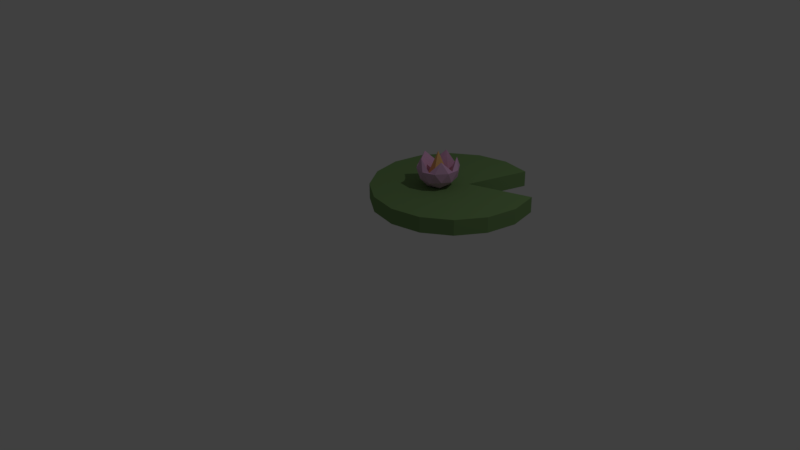 # Source: pink_lilypad.blend  (saved by Blender 2.77.0; exported with 4.5.12 LTS)
import bpy
from mathutils import Matrix  # noqa: F401  (used for matrix-valued properties, if any)

bpy.ops.wm.read_factory_settings(use_empty=True)
scene = bpy.context.scene
scene.name = 'Scene'

# ---- collections
col_collection_1 = bpy.data.collections.new('Collection 1'); scene.collection.children.link(col_collection_1)

# ---- materials (node trees are filled in below, after node groups)
mat_pinkflower = bpy.data.materials.new('PinkFlower')
mat_pinkflower.alpha_threshold = 0.0
mat_pinkflower.use_transparent_shadow = False
mat_pinkflower.diffuse_color = (0.7758, 0.4508, 0.7157, 1.0)
mat_pinkflower.roughness = 0.5
mat_pinkflowercenter = bpy.data.materials.new('PinkFlowerCenter')
mat_pinkflowercenter.alpha_threshold = 0.0
mat_pinkflowercenter.use_transparent_shadow = False
mat_pinkflowercenter.diffuse_color = (0.9047, 0.5457, 0.2016, 1.0)
mat_pinkflowercenter.roughness = 0.5
mat_lilypadgreen = bpy.data.materials.new('LilyPadGreen')
mat_lilypadgreen.alpha_threshold = 0.0
mat_lilypadgreen.use_transparent_shadow = False
mat_lilypadgreen.diffuse_color = (0.1845, 0.314, 0.1195, 1.0)
mat_lilypadgreen.roughness = 0.5

# ---- material node trees

# ---- world
world_world = bpy.data.worlds.new('World'); scene.world = world_world
world_world.color = (0.05088, 0.05088, 0.05088)
world_world.use_sun_shadow = False
world_world.sun_shadow_jitter_overblur = 0.0
world_world.cycles.sampling_method = 'MANUAL'

# ---- cameras
cam_camera = bpy.data.cameras.new('Camera')
cam_camera.clip_end = 100.0
cam_camera.lens = 35.0
cam_camera.sensor_width = 32.0
cam_camera.sensor_height = 18.0
cam_camera.ortho_scale = 7.314
cam_camera.dof.focus_distance = 0.0
cam_camera.dof.aperture_fstop = 128.0

# ---- lights
light_lamp = bpy.data.lights.new('Lamp', 'POINT')
light_lamp.transmission_factor = 0.0
light_lamp.cutoff_distance = 30.0
light_lamp.energy = 100.0
light_lamp.shadow_buffer_clip_start = 1.001
light_lamp.shadow_soft_size = 0.1
light_lamp.shadow_maximum_resolution = 0.006
light_lamp.use_absolute_resolution = True

# ---- meshes
me_icosphere = bpy.data.meshes.new('Icosphere')
me_icosphere.from_pydata([(0.0, 0.0, -1.0), (0.7236, -0.5257, -0.4472), (-0.2764, -0.8506, -0.4472), (-0.8944, 0.0, -0.4472), (-0.2764, 0.8506, -0.4472), (0.7236, 0.5257, -0.4472), (0.2764, -0.8506, 0.007515), (-0.7236, -0.5257, 0.007514), (-0.7236, 0.5257, 0.007514), (0.2764, 0.8506, 0.007515), (0.8944, 0.0, 0.00751), (0.0, 0.0, 0.7622), (-0.1625, -0.5, -0.8507), (0.4253, -0.309, -0.8507), (0.2629, -0.809, -0.5257), (0.8506, 0.0, -0.5257), (0.4253, 0.309, -0.8507), (-0.5257, 0.0, -0.8507), (-0.6882, -0.5, -0.5257), (-0.1625, 0.5, -0.8507), (-0.6882, 0.5, -0.5257), (0.2629, 0.809, -0.5257), (0.9511, -0.309, 0.0), (0.9511, 0.309, 0.0), (0.0, -1.0, 0.0), (0.5878, -0.809, 0.0), (-0.9511, -0.309, 0.0), (-0.5878, -0.809, 0.0), (-0.5878, 0.809, 0.0), (-0.9511, 0.309, 0.0), (0.5878, 0.809, 0.0), (0.0, 1.0, 0.0), (0.6882, -0.5, 0.5257), (-0.2629, -0.809, 0.5257), (-0.8506, 0.0, 0.5257), (-0.2629, 0.809, 0.5257), (0.6882, 0.5, 0.5257), (0.1625, -0.5, -0.5104), (0.5257, 0.0, -0.5104), (-0.4253, -0.309, -0.5104), (-0.4253, 0.309, -0.5104), (0.1625, 0.5, -0.5104), (0.355, 4.348, -1.664), (0.355, 4.348, -0.9231), (1.808, 4.059, -1.664), (1.808, 4.059, -0.9231), (0.9102, 1.079, -1.664), (0.9102, 1.079, -0.9231), (3.862, 2.005, -1.664), (3.862, 2.005, -0.9231), (4.151, 0.5528, -1.664), (4.151, 0.5528, -0.9231), (3.862, -0.8996, -1.664), (3.862, -0.8996, -0.9231), (3.039, -2.131, -1.664), (3.039, -2.131, -0.9231), (1.808, -2.954, -1.664), (1.808, -2.954, -0.9231), (0.355, -3.243, -1.664), (0.355, -3.243, -0.9231), (-1.097, -2.954, -1.664), (-1.097, -2.954, -0.9231), (-2.329, -2.131, -1.664), (-2.329, -2.131, -0.9231), (-3.152, -0.8996, -1.664), (-3.152, -0.8996, -0.9231), (-3.44, 0.5528, -1.664), (-3.44, 0.5528, -0.9231), (-3.152, 2.005, -1.664), (-3.152, 2.005, -0.9231), (-2.329, 3.237, -1.664), (-2.329, 3.237, -0.9231), (-1.097, 4.059, -1.664), (-1.097, 4.059, -0.9231)], [], [(0, 13, 12), (1, 13, 15), (0, 12, 17), (0, 17, 19), (0, 19, 16), (1, 15, 22), (2, 14, 24), (3, 18, 26), (4, 20, 28), (5, 21, 30), (1, 22, 25), (2, 24, 27), (3, 26, 29), (4, 28, 31), (5, 30, 23), (6, 32, 37), (7, 33, 39), (8, 34, 40), (9, 35, 41), (10, 36, 38), (38, 41, 11), (38, 36, 41), (36, 9, 41), (41, 40, 11), (41, 35, 40), (35, 8, 40), (40, 39, 11), (40, 34, 39), (34, 7, 39), (39, 37, 11), (39, 33, 37), (33, 6, 37), (37, 38, 11), (37, 32, 38), (32, 10, 38), (23, 36, 10), (23, 30, 36), (30, 9, 36), (31, 35, 9), (31, 28, 35), (28, 8, 35), (29, 34, 8), (29, 26, 34), (26, 7, 34), (27, 33, 7), (27, 24, 33), (24, 6, 33), (25, 32, 6), (25, 22, 32), (22, 10, 32), (30, 31, 9), (30, 21, 31), (21, 4, 31), (28, 29, 8), (28, 20, 29), (20, 3, 29), (26, 27, 7), (26, 18, 27), (18, 2, 27), (24, 25, 6), (24, 14, 25), (14, 1, 25), (22, 23, 10), (22, 15, 23), (15, 5, 23), (16, 21, 5), (16, 19, 21), (19, 4, 21), (19, 20, 4), (19, 17, 20), (17, 3, 20), (17, 18, 3), (17, 12, 18), (12, 2, 18), (15, 16, 5), (15, 13, 16), (13, 0, 16), (12, 14, 2), (12, 13, 14), (13, 1, 14), (42, 43, 45, 44), (44, 45, 47, 46), (46, 47, 49, 48), (48, 49, 51, 50), (50, 51, 53, 52), (52, 53, 55, 54), (54, 55, 57, 56), (56, 57, 59, 58), (58, 59, 61, 60), (60, 61, 63, 62), (62, 63, 65, 64), (64, 65, 67, 66), (66, 67, 69, 68), (68, 69, 71, 70), (45, 43, 73, 71, 69, 67, 65, 63, 61, 59, 57, 55, 53, 51, 49, 47), (70, 71, 73, 72), (72, 73, 43, 42), (42, 44, 46, 48, 50, 52, 54, 56, 58, 60, 62, 64, 66, 68, 70, 72)])
me_icosphere.polygons.foreach_set('material_index', [0, 0, 0, 0, 0, 0, 0, 0, 0, 0, 0, 0, 0, 0, 0, 0, 0, 0, 0, 0, 1, 0, 0, 1, 0, 0, 1, 0, 0, 1, 0, 0, 1, 0, 0, 0, 0, 0, 0, 0, 0, 0, 0, 0, 0, 0, 0, 0, 0, 0, 0, 0, 0, 0, 0, 0, 0, 0, 0, 0, 0, 0, 0, 0, 0, 0, 0, 0, 0, 0, 0, 0, 0, 0, 0, 0, 0, 0, 0, 0, 2, 2, 2, 2, 2, 2, 2, 2, 2, 2, 2, 2, 2, 2, 2, 2, 2, 2])
me_icosphere.materials.append(mat_pinkflower)
me_icosphere.materials.append(mat_pinkflowercenter)
me_icosphere.materials.append(mat_lilypadgreen)
me_icosphere.use_remesh_preserve_volume = False
me_icosphere.use_remesh_preserve_attributes = False
me_icosphere.use_mirror_vertex_groups = False
me_icosphere.update()

# ---- objects
ob_icosphere = bpy.data.objects.new('Icosphere', me_icosphere)
ob_lamp = bpy.data.objects.new('Lamp', light_lamp)
ob_camera = bpy.data.objects.new('Camera', cam_camera)

# ---- transforms, parenting, visibility, modifiers, constraints
ob_icosphere.location = (0.7224, 0.4288, 1.307)
ob_icosphere.scale = (0.2635, 0.2635, 0.2635)
ob_icosphere.lineart.crease_threshold = 0.0
ob_lamp.location = (4.076, 1.005, 5.904)
ob_lamp.rotation_euler = (0.6503, 0.05522, 1.866)
ob_lamp.lock_rotations_4d = False
ob_lamp.empty_display_type = 'ARROWS'
ob_lamp.color = (0.0, 0.0, 0.0, 0.0)
ob_lamp.lineart.crease_threshold = 0.0
ob_camera.location = (7.481, -6.508, 5.344)
ob_camera.rotation_euler = (1.109, 0.01082, 0.8149)
ob_camera.lock_rotations_4d = False
ob_camera.empty_display_type = 'ARROWS'
ob_camera.color = (0.0, 0.0, 0.0, 0.0)
ob_camera.display_type = 'WIRE'
ob_camera.lineart.crease_threshold = 0.0

# ---- collection membership
col_collection_1.objects.link(ob_icosphere)
col_collection_1.objects.link(ob_lamp)
col_collection_1.objects.link(ob_camera)

# ---- scene / render settings (as saved in the file)
scene.camera = ob_camera
scene.frame_start = 1; scene.frame_end = 250; scene.frame_set(1)
scene.render.engine = 'BLENDER_EEVEE_NEXT'
scene.render.resolution_percentage = 50
scene.render.dither_intensity = 0.0
scene.cycles.use_denoising = False
scene.cycles.samples = 128
scene.cycles.sampling_pattern = 'TABULATED_SOBOL'
scene.cycles.light_sampling_threshold = 0.0
scene.cycles.use_adaptive_sampling = False
scene.cycles.use_light_tree = False
scene.cycles.blur_glossy = 0.0
scene.cycles.sample_clamp_indirect = 0.0
scene.view_settings.view_transform = 'Standard'
bpy.context.view_layer.update()
